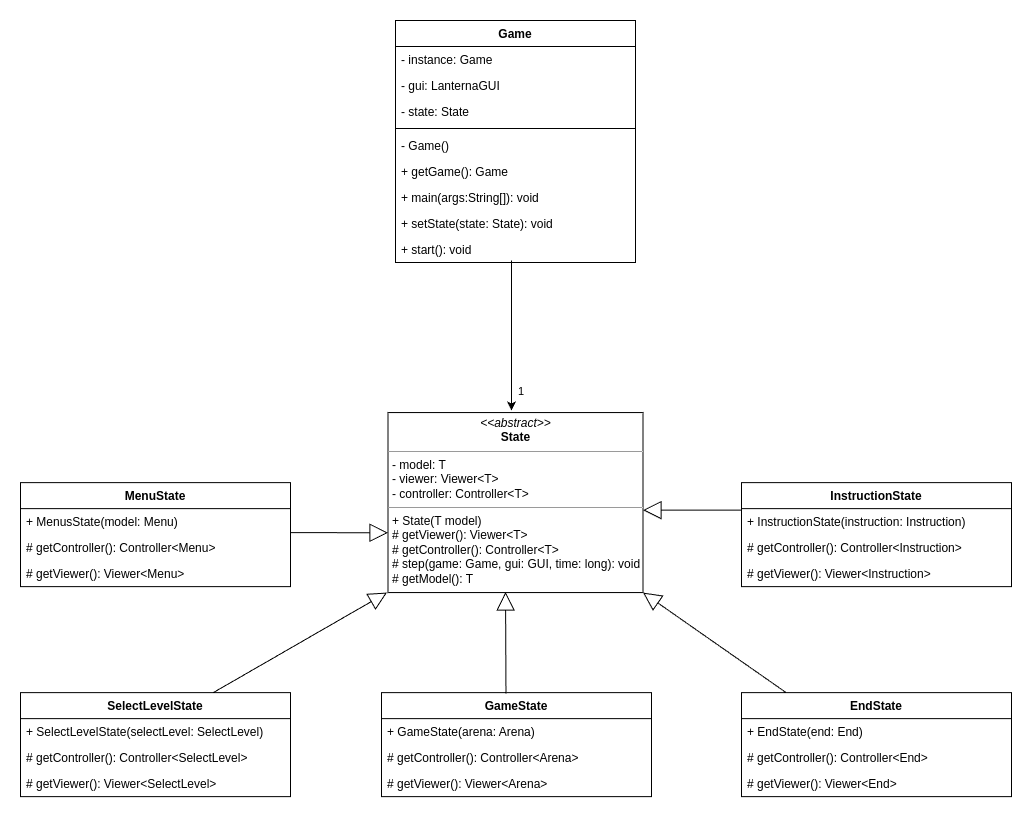

The diagram above was exported from draw.io. Its source (the exported page's mxGraphModel, read from the mxfile embedded in the PNG):
<mxGraphModel dx="650" dy="378" grid="1" gridSize="10" guides="1" tooltips="1" connect="1" arrows="1" fold="1" page="1" pageScale="1" pageWidth="827" pageHeight="1169" math="0" shadow="0">
  <root>
    <mxCell id="0" />
    <mxCell id="1" parent="0" />
    <mxCell id="6RdpZv7uSITmPInzSzob-1" value="&lt;p style=&quot;margin:0px;margin-top:4px;text-align:center;&quot;&gt;&lt;i&gt;&amp;lt;&amp;lt;abstract&amp;gt;&amp;gt;&lt;/i&gt;&lt;br&gt;&lt;b&gt;State&lt;/b&gt;&lt;/p&gt;&lt;hr size=&quot;1&quot;&gt;&lt;p style=&quot;margin:0px;margin-left:4px;&quot;&gt;- model: T&lt;br&gt;- viewer: Viewer&amp;lt;T&amp;gt;&lt;/p&gt;&lt;p style=&quot;margin:0px;margin-left:4px;&quot;&gt;- controller: Controller&amp;lt;T&amp;gt;&lt;/p&gt;&lt;hr size=&quot;1&quot;&gt;&lt;p style=&quot;margin:0px;margin-left:4px;&quot;&gt;+ State(T model)&lt;br&gt;# getViewer(): Viewer&amp;lt;T&amp;gt;&lt;/p&gt;&lt;p style=&quot;margin:0px;margin-left:4px;&quot;&gt;# getController(): Controller&amp;lt;T&amp;gt;&lt;br&gt;&lt;/p&gt;&lt;p style=&quot;margin:0px;margin-left:4px;&quot;&gt;# step(game: Game, gui: GUI, time: long): void&lt;/p&gt;&lt;p style=&quot;margin:0px;margin-left:4px;&quot;&gt;# getModel(): T&lt;/p&gt;" style="verticalAlign=top;align=left;overflow=fill;fontSize=12;fontFamily=Helvetica;html=1;whiteSpace=wrap;" parent="1" vertex="1">
      <mxGeometry x="1156.5" y="642.07" width="255" height="180" as="geometry" />
    </mxCell>
    <mxCell id="6RdpZv7uSITmPInzSzob-2" value="SelectLevelState" style="swimlane;fontStyle=1;align=center;verticalAlign=top;childLayout=stackLayout;horizontal=1;startSize=26;horizontalStack=0;resizeParent=1;resizeParentMax=0;resizeLast=0;collapsible=1;marginBottom=0;whiteSpace=wrap;html=1;" parent="1" vertex="1">
      <mxGeometry x="788.98" y="922.07" width="270" height="104" as="geometry" />
    </mxCell>
    <mxCell id="6RdpZv7uSITmPInzSzob-3" value="+ SelectLevelState(selectLevel: SelectLevel)" style="text;strokeColor=none;fillColor=none;align=left;verticalAlign=top;spacingLeft=4;spacingRight=4;overflow=hidden;rotatable=0;points=[[0,0.5],[1,0.5]];portConstraint=eastwest;whiteSpace=wrap;html=1;" parent="6RdpZv7uSITmPInzSzob-2" vertex="1">
      <mxGeometry y="26" width="270" height="26" as="geometry" />
    </mxCell>
    <mxCell id="6RdpZv7uSITmPInzSzob-4" value="# getController(): Controller&amp;lt;SelectLevel&amp;gt;" style="text;strokeColor=none;fillColor=none;align=left;verticalAlign=top;spacingLeft=4;spacingRight=4;overflow=hidden;rotatable=0;points=[[0,0.5],[1,0.5]];portConstraint=eastwest;whiteSpace=wrap;html=1;" parent="6RdpZv7uSITmPInzSzob-2" vertex="1">
      <mxGeometry y="52" width="270" height="26" as="geometry" />
    </mxCell>
    <mxCell id="6RdpZv7uSITmPInzSzob-5" value="# getViewer(): Viewer&amp;lt;SelectLevel&amp;gt;" style="text;strokeColor=none;fillColor=none;align=left;verticalAlign=top;spacingLeft=4;spacingRight=4;overflow=hidden;rotatable=0;points=[[0,0.5],[1,0.5]];portConstraint=eastwest;whiteSpace=wrap;html=1;" parent="6RdpZv7uSITmPInzSzob-2" vertex="1">
      <mxGeometry y="78" width="270" height="26" as="geometry" />
    </mxCell>
    <mxCell id="6RdpZv7uSITmPInzSzob-6" value="GameState" style="swimlane;fontStyle=1;align=center;verticalAlign=top;childLayout=stackLayout;horizontal=1;startSize=26;horizontalStack=0;resizeParent=1;resizeParentMax=0;resizeLast=0;collapsible=1;marginBottom=0;whiteSpace=wrap;html=1;" parent="1" vertex="1">
      <mxGeometry x="1150" y="922.07" width="270" height="104" as="geometry" />
    </mxCell>
    <mxCell id="6RdpZv7uSITmPInzSzob-7" value="+ GameState(arena: Arena)" style="text;strokeColor=none;fillColor=none;align=left;verticalAlign=top;spacingLeft=4;spacingRight=4;overflow=hidden;rotatable=0;points=[[0,0.5],[1,0.5]];portConstraint=eastwest;whiteSpace=wrap;html=1;" parent="6RdpZv7uSITmPInzSzob-6" vertex="1">
      <mxGeometry y="26" width="270" height="26" as="geometry" />
    </mxCell>
    <mxCell id="6RdpZv7uSITmPInzSzob-8" value="# getController(): Controller&amp;lt;Arena&amp;gt;" style="text;strokeColor=none;fillColor=none;align=left;verticalAlign=top;spacingLeft=4;spacingRight=4;overflow=hidden;rotatable=0;points=[[0,0.5],[1,0.5]];portConstraint=eastwest;whiteSpace=wrap;html=1;" parent="6RdpZv7uSITmPInzSzob-6" vertex="1">
      <mxGeometry y="52" width="270" height="26" as="geometry" />
    </mxCell>
    <mxCell id="6RdpZv7uSITmPInzSzob-9" value="# getViewer(): Viewer&amp;lt;Arena&amp;gt;" style="text;strokeColor=none;fillColor=none;align=left;verticalAlign=top;spacingLeft=4;spacingRight=4;overflow=hidden;rotatable=0;points=[[0,0.5],[1,0.5]];portConstraint=eastwest;whiteSpace=wrap;html=1;" parent="6RdpZv7uSITmPInzSzob-6" vertex="1">
      <mxGeometry y="78" width="270" height="26" as="geometry" />
    </mxCell>
    <mxCell id="6RdpZv7uSITmPInzSzob-10" value="EndState" style="swimlane;fontStyle=1;align=center;verticalAlign=top;childLayout=stackLayout;horizontal=1;startSize=26;horizontalStack=0;resizeParent=1;resizeParentMax=0;resizeLast=0;collapsible=1;marginBottom=0;whiteSpace=wrap;html=1;" parent="1" vertex="1">
      <mxGeometry x="1510" y="922.07" width="270" height="104" as="geometry" />
    </mxCell>
    <mxCell id="6RdpZv7uSITmPInzSzob-11" value="+ EndState(end: End)" style="text;strokeColor=none;fillColor=none;align=left;verticalAlign=top;spacingLeft=4;spacingRight=4;overflow=hidden;rotatable=0;points=[[0,0.5],[1,0.5]];portConstraint=eastwest;whiteSpace=wrap;html=1;" parent="6RdpZv7uSITmPInzSzob-10" vertex="1">
      <mxGeometry y="26" width="270" height="26" as="geometry" />
    </mxCell>
    <mxCell id="6RdpZv7uSITmPInzSzob-12" value="# getController(): Controller&amp;lt;End&amp;gt;" style="text;strokeColor=none;fillColor=none;align=left;verticalAlign=top;spacingLeft=4;spacingRight=4;overflow=hidden;rotatable=0;points=[[0,0.5],[1,0.5]];portConstraint=eastwest;whiteSpace=wrap;html=1;" parent="6RdpZv7uSITmPInzSzob-10" vertex="1">
      <mxGeometry y="52" width="270" height="26" as="geometry" />
    </mxCell>
    <mxCell id="6RdpZv7uSITmPInzSzob-13" value="# getViewer(): Viewer&amp;lt;End&amp;gt;" style="text;strokeColor=none;fillColor=none;align=left;verticalAlign=top;spacingLeft=4;spacingRight=4;overflow=hidden;rotatable=0;points=[[0,0.5],[1,0.5]];portConstraint=eastwest;whiteSpace=wrap;html=1;" parent="6RdpZv7uSITmPInzSzob-10" vertex="1">
      <mxGeometry y="78" width="270" height="26" as="geometry" />
    </mxCell>
    <mxCell id="6RdpZv7uSITmPInzSzob-14" value="InstructionState" style="swimlane;fontStyle=1;align=center;verticalAlign=top;childLayout=stackLayout;horizontal=1;startSize=26;horizontalStack=0;resizeParent=1;resizeParentMax=0;resizeLast=0;collapsible=1;marginBottom=0;whiteSpace=wrap;html=1;" parent="1" vertex="1">
      <mxGeometry x="1510" y="712.07" width="270" height="104" as="geometry" />
    </mxCell>
    <mxCell id="6RdpZv7uSITmPInzSzob-15" value="+ InstructionState(instruction: Instruction)" style="text;strokeColor=none;fillColor=none;align=left;verticalAlign=top;spacingLeft=4;spacingRight=4;overflow=hidden;rotatable=0;points=[[0,0.5],[1,0.5]];portConstraint=eastwest;whiteSpace=wrap;html=1;" parent="6RdpZv7uSITmPInzSzob-14" vertex="1">
      <mxGeometry y="26" width="270" height="26" as="geometry" />
    </mxCell>
    <mxCell id="6RdpZv7uSITmPInzSzob-16" value="# getController(): Controller&amp;lt;Instruction&amp;gt;" style="text;strokeColor=none;fillColor=none;align=left;verticalAlign=top;spacingLeft=4;spacingRight=4;overflow=hidden;rotatable=0;points=[[0,0.5],[1,0.5]];portConstraint=eastwest;whiteSpace=wrap;html=1;" parent="6RdpZv7uSITmPInzSzob-14" vertex="1">
      <mxGeometry y="52" width="270" height="26" as="geometry" />
    </mxCell>
    <mxCell id="6RdpZv7uSITmPInzSzob-17" value="# getViewer(): Viewer&amp;lt;Instruction&amp;gt;" style="text;strokeColor=none;fillColor=none;align=left;verticalAlign=top;spacingLeft=4;spacingRight=4;overflow=hidden;rotatable=0;points=[[0,0.5],[1,0.5]];portConstraint=eastwest;whiteSpace=wrap;html=1;" parent="6RdpZv7uSITmPInzSzob-14" vertex="1">
      <mxGeometry y="78" width="270" height="26" as="geometry" />
    </mxCell>
    <mxCell id="6RdpZv7uSITmPInzSzob-18" value="MenuState" style="swimlane;fontStyle=1;align=center;verticalAlign=top;childLayout=stackLayout;horizontal=1;startSize=26;horizontalStack=0;resizeParent=1;resizeParentMax=0;resizeLast=0;collapsible=1;marginBottom=0;whiteSpace=wrap;html=1;" parent="1" vertex="1">
      <mxGeometry x="788.98" y="712.07" width="270" height="104" as="geometry" />
    </mxCell>
    <mxCell id="6RdpZv7uSITmPInzSzob-19" value="+ MenusState(model: Menu)" style="text;strokeColor=none;fillColor=none;align=left;verticalAlign=top;spacingLeft=4;spacingRight=4;overflow=hidden;rotatable=0;points=[[0,0.5],[1,0.5]];portConstraint=eastwest;whiteSpace=wrap;html=1;" parent="6RdpZv7uSITmPInzSzob-18" vertex="1">
      <mxGeometry y="26" width="270" height="26" as="geometry" />
    </mxCell>
    <mxCell id="6RdpZv7uSITmPInzSzob-20" value="# getController(): Controller&amp;lt;Menu&amp;gt;" style="text;strokeColor=none;fillColor=none;align=left;verticalAlign=top;spacingLeft=4;spacingRight=4;overflow=hidden;rotatable=0;points=[[0,0.5],[1,0.5]];portConstraint=eastwest;whiteSpace=wrap;html=1;" parent="6RdpZv7uSITmPInzSzob-18" vertex="1">
      <mxGeometry y="52" width="270" height="26" as="geometry" />
    </mxCell>
    <mxCell id="6RdpZv7uSITmPInzSzob-21" value="# getViewer(): Viewer&amp;lt;Menu&amp;gt;" style="text;strokeColor=none;fillColor=none;align=left;verticalAlign=top;spacingLeft=4;spacingRight=4;overflow=hidden;rotatable=0;points=[[0,0.5],[1,0.5]];portConstraint=eastwest;whiteSpace=wrap;html=1;" parent="6RdpZv7uSITmPInzSzob-18" vertex="1">
      <mxGeometry y="78" width="270" height="26" as="geometry" />
    </mxCell>
    <mxCell id="6RdpZv7uSITmPInzSzob-22" value="" style="endArrow=block;endSize=16;endFill=0;html=1;rounded=0;entryX=0.004;entryY=0.668;entryDx=0;entryDy=0;entryPerimeter=0;" parent="1" edge="1">
      <mxGeometry width="160" relative="1" as="geometry">
        <mxPoint x="1058.98" y="762.07" as="sourcePoint" />
        <mxPoint x="1156.5" y="762.3099999999998" as="targetPoint" />
      </mxGeometry>
    </mxCell>
    <mxCell id="6RdpZv7uSITmPInzSzob-23" value="" style="endArrow=block;endSize=16;endFill=0;html=1;rounded=0;exitX=0.713;exitY=0.002;exitDx=0;exitDy=0;exitPerimeter=0;" parent="1" source="6RdpZv7uSITmPInzSzob-2" edge="1">
      <mxGeometry width="160" relative="1" as="geometry">
        <mxPoint x="992.98" y="912.07" as="sourcePoint" />
        <mxPoint x="1155.48" y="822.07" as="targetPoint" />
      </mxGeometry>
    </mxCell>
    <mxCell id="6RdpZv7uSITmPInzSzob-24" value="" style="endArrow=block;endSize=16;endFill=0;html=1;rounded=0;entryX=0.461;entryY=0.997;entryDx=0;entryDy=0;entryPerimeter=0;exitX=0.461;exitY=0.01;exitDx=0;exitDy=0;exitPerimeter=0;" parent="1" source="6RdpZv7uSITmPInzSzob-6" target="6RdpZv7uSITmPInzSzob-1" edge="1">
      <mxGeometry width="160" relative="1" as="geometry">
        <mxPoint x="1144" y="882.07" as="sourcePoint" />
        <mxPoint x="1304" y="882.07" as="targetPoint" />
      </mxGeometry>
    </mxCell>
    <mxCell id="6RdpZv7uSITmPInzSzob-25" value="" style="endArrow=block;endSize=16;endFill=0;html=1;rounded=0;entryX=1;entryY=0.542;entryDx=0;entryDy=0;entryPerimeter=0;exitX=0.002;exitY=0.058;exitDx=0;exitDy=0;exitPerimeter=0;" parent="1" source="6RdpZv7uSITmPInzSzob-15" target="6RdpZv7uSITmPInzSzob-1" edge="1">
      <mxGeometry width="160" relative="1" as="geometry">
        <mxPoint x="1514" y="882.07" as="sourcePoint" />
        <mxPoint x="1674" y="882.07" as="targetPoint" />
      </mxGeometry>
    </mxCell>
    <mxCell id="6RdpZv7uSITmPInzSzob-26" value="" style="endArrow=block;endSize=16;endFill=0;html=1;rounded=0;exitX=0.165;exitY=0;exitDx=0;exitDy=0;exitPerimeter=0;entryX=1;entryY=1;entryDx=0;entryDy=0;" parent="1" source="6RdpZv7uSITmPInzSzob-10" target="6RdpZv7uSITmPInzSzob-1" edge="1">
      <mxGeometry width="160" relative="1" as="geometry">
        <mxPoint x="1394" y="882.07" as="sourcePoint" />
        <mxPoint x="1414" y="822.07" as="targetPoint" />
      </mxGeometry>
    </mxCell>
    <mxCell id="6RdpZv7uSITmPInzSzob-29" value="Game" style="swimlane;fontStyle=1;align=center;verticalAlign=top;childLayout=stackLayout;horizontal=1;startSize=26;horizontalStack=0;resizeParent=1;resizeParentMax=0;resizeLast=0;collapsible=1;marginBottom=0;whiteSpace=wrap;html=1;" parent="1" vertex="1">
      <mxGeometry x="1164" y="250" width="240" height="242" as="geometry" />
    </mxCell>
    <mxCell id="6RdpZv7uSITmPInzSzob-30" value="- instance: Game" style="text;strokeColor=none;fillColor=none;align=left;verticalAlign=top;spacingLeft=4;spacingRight=4;overflow=hidden;rotatable=0;points=[[0,0.5],[1,0.5]];portConstraint=eastwest;whiteSpace=wrap;html=1;" parent="6RdpZv7uSITmPInzSzob-29" vertex="1">
      <mxGeometry y="26" width="240" height="26" as="geometry" />
    </mxCell>
    <mxCell id="6RdpZv7uSITmPInzSzob-31" value="- gui: LanternaGUI" style="text;strokeColor=none;fillColor=none;align=left;verticalAlign=top;spacingLeft=4;spacingRight=4;overflow=hidden;rotatable=0;points=[[0,0.5],[1,0.5]];portConstraint=eastwest;whiteSpace=wrap;html=1;" parent="6RdpZv7uSITmPInzSzob-29" vertex="1">
      <mxGeometry y="52" width="240" height="26" as="geometry" />
    </mxCell>
    <mxCell id="6RdpZv7uSITmPInzSzob-32" value="- state: State" style="text;strokeColor=none;fillColor=none;align=left;verticalAlign=top;spacingLeft=4;spacingRight=4;overflow=hidden;rotatable=0;points=[[0,0.5],[1,0.5]];portConstraint=eastwest;whiteSpace=wrap;html=1;" parent="6RdpZv7uSITmPInzSzob-29" vertex="1">
      <mxGeometry y="78" width="240" height="26" as="geometry" />
    </mxCell>
    <mxCell id="6RdpZv7uSITmPInzSzob-33" value="" style="line;strokeWidth=1;fillColor=none;align=left;verticalAlign=middle;spacingTop=-1;spacingLeft=3;spacingRight=3;rotatable=0;labelPosition=right;points=[];portConstraint=eastwest;strokeColor=inherit;" parent="6RdpZv7uSITmPInzSzob-29" vertex="1">
      <mxGeometry y="104" width="240" height="8" as="geometry" />
    </mxCell>
    <mxCell id="6RdpZv7uSITmPInzSzob-34" value="- Game()" style="text;strokeColor=none;fillColor=none;align=left;verticalAlign=top;spacingLeft=4;spacingRight=4;overflow=hidden;rotatable=0;points=[[0,0.5],[1,0.5]];portConstraint=eastwest;whiteSpace=wrap;html=1;" parent="6RdpZv7uSITmPInzSzob-29" vertex="1">
      <mxGeometry y="112" width="240" height="26" as="geometry" />
    </mxCell>
    <mxCell id="6RdpZv7uSITmPInzSzob-35" value="+ getGame(): Game" style="text;strokeColor=none;fillColor=none;align=left;verticalAlign=top;spacingLeft=4;spacingRight=4;overflow=hidden;rotatable=0;points=[[0,0.5],[1,0.5]];portConstraint=eastwest;whiteSpace=wrap;html=1;" parent="6RdpZv7uSITmPInzSzob-29" vertex="1">
      <mxGeometry y="138" width="240" height="26" as="geometry" />
    </mxCell>
    <mxCell id="6RdpZv7uSITmPInzSzob-36" value="+ main(args:String[]): void" style="text;strokeColor=none;fillColor=none;align=left;verticalAlign=top;spacingLeft=4;spacingRight=4;overflow=hidden;rotatable=0;points=[[0,0.5],[1,0.5]];portConstraint=eastwest;whiteSpace=wrap;html=1;" parent="6RdpZv7uSITmPInzSzob-29" vertex="1">
      <mxGeometry y="164" width="240" height="26" as="geometry" />
    </mxCell>
    <mxCell id="6RdpZv7uSITmPInzSzob-37" value="+ setState(state: State): void" style="text;strokeColor=none;fillColor=none;align=left;verticalAlign=top;spacingLeft=4;spacingRight=4;overflow=hidden;rotatable=0;points=[[0,0.5],[1,0.5]];portConstraint=eastwest;whiteSpace=wrap;html=1;" parent="6RdpZv7uSITmPInzSzob-29" vertex="1">
      <mxGeometry y="190" width="240" height="26" as="geometry" />
    </mxCell>
    <mxCell id="6RdpZv7uSITmPInzSzob-38" value="+ start()&lt;span style=&quot;background-color: initial;&quot;&gt;: void&lt;/span&gt;&lt;span style=&quot;background-color: initial;&quot;&gt;&amp;nbsp;&lt;/span&gt;" style="text;strokeColor=none;fillColor=none;align=left;verticalAlign=top;spacingLeft=4;spacingRight=4;overflow=hidden;rotatable=0;points=[[0,0.5],[1,0.5]];portConstraint=eastwest;whiteSpace=wrap;html=1;" parent="6RdpZv7uSITmPInzSzob-29" vertex="1">
      <mxGeometry y="216" width="240" height="26" as="geometry" />
    </mxCell>
    <mxCell id="6RdpZv7uSITmPInzSzob-39" value="" style="endArrow=classic;endFill=1;html=1;edgeStyle=orthogonalEdgeStyle;align=left;verticalAlign=top;rounded=0;" parent="1" edge="1">
      <mxGeometry x="-1" relative="1" as="geometry">
        <mxPoint x="1280" y="490" as="sourcePoint" />
        <mxPoint x="1280" y="640" as="targetPoint" />
      </mxGeometry>
    </mxCell>
    <mxCell id="6RdpZv7uSITmPInzSzob-40" value="1" style="edgeLabel;resizable=0;html=1;align=left;verticalAlign=bottom;" parent="6RdpZv7uSITmPInzSzob-39" connectable="0" vertex="1">
      <mxGeometry x="-1" relative="1" as="geometry">
        <mxPoint x="5" y="140" as="offset" />
      </mxGeometry>
    </mxCell>
  </root>
</mxGraphModel>